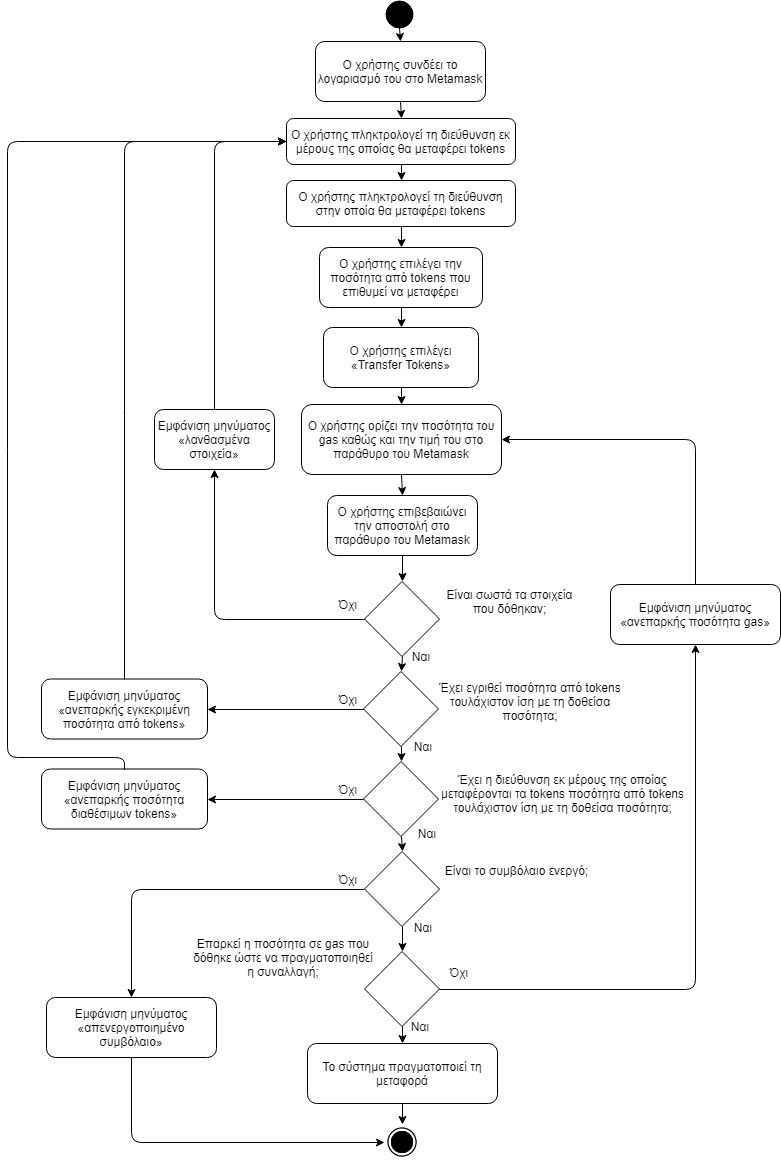

The diagram above was exported from draw.io. Its source (the exported page's mxGraphModel, read from the mxfile embedded in the PNG):
<mxGraphModel dx="1394" dy="-467" grid="1" gridSize="10" guides="1" tooltips="1" connect="1" arrows="1" fold="1" page="1" pageScale="1" pageWidth="827" pageHeight="1169" math="0" shadow="0">
  <root>
    <mxCell id="0" />
    <mxCell id="1" parent="0" />
    <mxCell id="9cBDG-G0kMDk1thBUzF1-1" value="" style="ellipse;whiteSpace=wrap;html=1;aspect=fixed;fillColor=#000000;gradientColor=none;" parent="1" vertex="1">
      <mxGeometry x="398" y="1173" width="27" height="27" as="geometry" />
    </mxCell>
    <mxCell id="9cBDG-G0kMDk1thBUzF1-2" value="Ο χρήστης συνδέει το λογαριασμό του στο Metamask" style="rounded=1;whiteSpace=wrap;html=1;fillColor=#ffffff;gradientColor=none;" parent="1" vertex="1">
      <mxGeometry x="328" y="1214" width="170" height="60" as="geometry" />
    </mxCell>
    <mxCell id="9cBDG-G0kMDk1thBUzF1-3" value="Ο χρήστης επιλέγει «Transfer Tokens»" style="rounded=1;whiteSpace=wrap;html=1;fillColor=#ffffff;gradientColor=none;" parent="1" vertex="1">
      <mxGeometry x="336" y="1500" width="155" height="60" as="geometry" />
    </mxCell>
    <mxCell id="9cBDG-G0kMDk1thBUzF1-5" value="Ο χρήστης πληκτρολογεί τη διεύθυνση εκ μέρους της οποίας θα μεταφέρει tokens" style="rounded=1;whiteSpace=wrap;html=1;fillColor=#ffffff;gradientColor=none;" parent="1" vertex="1">
      <mxGeometry x="299" y="1291" width="229" height="46" as="geometry" />
    </mxCell>
    <mxCell id="9cBDG-G0kMDk1thBUzF1-6" value="Ο χρήστης επιλέγει την ποσότητα από tokens που επιθυμεί να μεταφέρει" style="rounded=1;whiteSpace=wrap;html=1;fillColor=#ffffff;gradientColor=none;" parent="1" vertex="1">
      <mxGeometry x="332" y="1420" width="163" height="60" as="geometry" />
    </mxCell>
    <mxCell id="9cBDG-G0kMDk1thBUzF1-7" value="Ο χρήστης ορίζει την ποσότητα του gas καθώς και την τιμή του στο παράθυρο του Metamask" style="rounded=1;whiteSpace=wrap;html=1;fillColor=#ffffff;gradientColor=none;" parent="1" vertex="1">
      <mxGeometry x="314" y="1577" width="200" height="70" as="geometry" />
    </mxCell>
    <mxCell id="9cBDG-G0kMDk1thBUzF1-8" value="Ο χρήστης επιβεβαιώνει την αποστολή στο παράθυρο του Metamask" style="rounded=1;whiteSpace=wrap;html=1;fillColor=#ffffff;gradientColor=none;" parent="1" vertex="1">
      <mxGeometry x="340" y="1668" width="150" height="60" as="geometry" />
    </mxCell>
    <mxCell id="9cBDG-G0kMDk1thBUzF1-13" value="" style="rhombus;whiteSpace=wrap;html=1;fillColor=#ffffff;gradientColor=none;" parent="1" vertex="1">
      <mxGeometry x="377" y="1754" width="75" height="75" as="geometry" />
    </mxCell>
    <mxCell id="9cBDG-G0kMDk1thBUzF1-14" value="Είναι σωστά τα στοιχεία που δόθηκαν;" style="text;html=1;strokeColor=none;fillColor=none;align=center;verticalAlign=middle;whiteSpace=wrap;rounded=0;" parent="1" vertex="1">
      <mxGeometry x="451" y="1743.5" width="143" height="60" as="geometry" />
    </mxCell>
    <mxCell id="9cBDG-G0kMDk1thBUzF1-15" value="Ναι" style="text;html=1;strokeColor=none;fillColor=none;align=center;verticalAlign=middle;whiteSpace=wrap;rounded=0;" parent="1" vertex="1">
      <mxGeometry x="413" y="1819" width="40" height="20" as="geometry" />
    </mxCell>
    <mxCell id="9cBDG-G0kMDk1thBUzF1-16" value="Όχι" style="text;html=1;strokeColor=none;fillColor=none;align=center;verticalAlign=middle;whiteSpace=wrap;rounded=0;" parent="1" vertex="1">
      <mxGeometry x="340" y="1767" width="40" height="20" as="geometry" />
    </mxCell>
    <mxCell id="9cBDG-G0kMDk1thBUzF1-17" value="" style="rhombus;whiteSpace=wrap;html=1;fillColor=#ffffff;gradientColor=none;aspect=fixed;" parent="1" vertex="1">
      <mxGeometry x="377" y="2124" width="75" height="75" as="geometry" />
    </mxCell>
    <mxCell id="9cBDG-G0kMDk1thBUzF1-18" value="Ναι" style="text;html=1;strokeColor=none;fillColor=none;align=center;verticalAlign=middle;whiteSpace=wrap;rounded=0;" parent="1" vertex="1">
      <mxGeometry x="412" y="2189" width="40" height="20" as="geometry" />
    </mxCell>
    <mxCell id="9cBDG-G0kMDk1thBUzF1-19" value="Όχι" style="text;html=1;strokeColor=none;fillColor=none;align=center;verticalAlign=middle;whiteSpace=wrap;rounded=0;" parent="1" vertex="1">
      <mxGeometry x="451" y="2135" width="40" height="20" as="geometry" />
    </mxCell>
    <mxCell id="9cBDG-G0kMDk1thBUzF1-20" value="Επαρκεί η ποσότητα σε gas που δόθηκε ώστε να πραγματοποιηθεί η συναλλαγή;" style="text;html=1;strokeColor=none;fillColor=none;align=center;verticalAlign=middle;whiteSpace=wrap;rounded=0;" parent="1" vertex="1">
      <mxGeometry x="204" y="2099.5" width="184" height="60" as="geometry" />
    </mxCell>
    <mxCell id="9cBDG-G0kMDk1thBUzF1-22" value="" style="endArrow=classic;html=1;exitX=0.5;exitY=1;exitDx=0;exitDy=0;entryX=0.5;entryY=0;entryDx=0;entryDy=0;" parent="1" source="9cBDG-G0kMDk1thBUzF1-17" target="9cBDG-G0kMDk1thBUzF1-31" edge="1">
      <mxGeometry width="50" height="50" relative="1" as="geometry">
        <mxPoint x="422" y="2030" as="sourcePoint" />
        <mxPoint x="500" y="2160" as="targetPoint" />
      </mxGeometry>
    </mxCell>
    <mxCell id="9cBDG-G0kMDk1thBUzF1-23" value="" style="rhombus;whiteSpace=wrap;html=1;fillColor=#ffffff;gradientColor=none;" parent="1" vertex="1">
      <mxGeometry x="377" y="2024" width="75" height="75" as="geometry" />
    </mxCell>
    <mxCell id="9cBDG-G0kMDk1thBUzF1-25" value="" style="endArrow=classic;html=1;exitX=0.5;exitY=1;exitDx=0;exitDy=0;entryX=0.5;entryY=0;entryDx=0;entryDy=0;" parent="1" source="9cBDG-G0kMDk1thBUzF1-23" target="9cBDG-G0kMDk1thBUzF1-17" edge="1">
      <mxGeometry width="50" height="50" relative="1" as="geometry">
        <mxPoint x="431" y="2150.5" as="sourcePoint" />
        <mxPoint x="411" y="2056" as="targetPoint" />
      </mxGeometry>
    </mxCell>
    <mxCell id="9cBDG-G0kMDk1thBUzF1-26" value="Είναι το συμβόλαιο ενεργό;" style="text;html=1;strokeColor=none;fillColor=none;align=center;verticalAlign=middle;whiteSpace=wrap;rounded=0;" parent="1" vertex="1">
      <mxGeometry x="438.5" y="2023" width="179" height="40" as="geometry" />
    </mxCell>
    <mxCell id="9cBDG-G0kMDk1thBUzF1-27" value="Ναι" style="text;html=1;strokeColor=none;fillColor=none;align=center;verticalAlign=middle;whiteSpace=wrap;rounded=0;" parent="1" vertex="1">
      <mxGeometry x="415" y="2089.5" width="40" height="20" as="geometry" />
    </mxCell>
    <mxCell id="9cBDG-G0kMDk1thBUzF1-28" value="Όχι" style="text;html=1;strokeColor=none;fillColor=none;align=center;verticalAlign=middle;whiteSpace=wrap;rounded=0;" parent="1" vertex="1">
      <mxGeometry x="340" y="2041.5" width="40" height="20" as="geometry" />
    </mxCell>
    <mxCell id="9cBDG-G0kMDk1thBUzF1-30" value="" style="endArrow=classic;html=1;exitX=0.5;exitY=1;exitDx=0;exitDy=0;entryX=0.5;entryY=0;entryDx=0;entryDy=0;" parent="1" source="9cBDG-G0kMDk1thBUzF1-8" target="9cBDG-G0kMDk1thBUzF1-13" edge="1">
      <mxGeometry width="50" height="50" relative="1" as="geometry">
        <mxPoint x="407" y="1817" as="sourcePoint" />
        <mxPoint x="273" y="1810" as="targetPoint" />
      </mxGeometry>
    </mxCell>
    <mxCell id="9cBDG-G0kMDk1thBUzF1-31" value="Το σύστημα πραγματοποιεί τη μεταφορά" style="rounded=1;whiteSpace=wrap;html=1;fillColor=#ffffff;gradientColor=none;" parent="1" vertex="1">
      <mxGeometry x="320" y="2216" width="190" height="60" as="geometry" />
    </mxCell>
    <mxCell id="9cBDG-G0kMDk1thBUzF1-32" value="" style="shape=image;html=1;verticalAlign=top;verticalLabelPosition=bottom;labelBackgroundColor=#ffffff;imageAspect=0;aspect=fixed;image=https://cdn4.iconfinder.com/data/icons/ionicons/512/icon-ios7-circle-filled-128.png;fillColor=#000000;gradientColor=none;" parent="1" vertex="1">
      <mxGeometry x="397" y="2297" width="36" height="36" as="geometry" />
    </mxCell>
    <mxCell id="9cBDG-G0kMDk1thBUzF1-33" value="" style="endArrow=classic;html=1;exitX=0.5;exitY=1;exitDx=0;exitDy=0;entryX=0.5;entryY=0;entryDx=0;entryDy=0;" parent="1" source="9cBDG-G0kMDk1thBUzF1-31" target="9cBDG-G0kMDk1thBUzF1-32" edge="1">
      <mxGeometry width="50" height="50" relative="1" as="geometry">
        <mxPoint x="160" y="2240" as="sourcePoint" />
        <mxPoint x="210" y="2190" as="targetPoint" />
      </mxGeometry>
    </mxCell>
    <mxCell id="9cBDG-G0kMDk1thBUzF1-34" value="" style="endArrow=classic;html=1;exitX=0.5;exitY=1;exitDx=0;exitDy=0;entryX=0.5;entryY=0;entryDx=0;entryDy=0;" parent="1" source="9cBDG-G0kMDk1thBUzF1-1" target="9cBDG-G0kMDk1thBUzF1-2" edge="1">
      <mxGeometry width="50" height="50" relative="1" as="geometry">
        <mxPoint x="230" y="1290" as="sourcePoint" />
        <mxPoint x="280" y="1240" as="targetPoint" />
      </mxGeometry>
    </mxCell>
    <mxCell id="9cBDG-G0kMDk1thBUzF1-35" value="" style="endArrow=classic;html=1;exitX=0.5;exitY=1;exitDx=0;exitDy=0;entryX=0.5;entryY=0;entryDx=0;entryDy=0;" parent="1" source="9cBDG-G0kMDk1thBUzF1-2" target="9cBDG-G0kMDk1thBUzF1-5" edge="1">
      <mxGeometry width="50" height="50" relative="1" as="geometry">
        <mxPoint x="422" y="1237" as="sourcePoint" />
        <mxPoint x="423" y="1277" as="targetPoint" />
      </mxGeometry>
    </mxCell>
    <mxCell id="9cBDG-G0kMDk1thBUzF1-36" value="" style="endArrow=classic;html=1;entryX=0.5;entryY=0;entryDx=0;entryDy=0;exitX=0.5;exitY=1;exitDx=0;exitDy=0;" parent="1" source="m7n5NN3JDpo9CDxeYsU--1" target="9cBDG-G0kMDk1thBUzF1-6" edge="1">
      <mxGeometry width="50" height="50" relative="1" as="geometry">
        <mxPoint x="560" y="1440" as="sourcePoint" />
        <mxPoint x="433" y="1287" as="targetPoint" />
      </mxGeometry>
    </mxCell>
    <mxCell id="9cBDG-G0kMDk1thBUzF1-37" value="" style="endArrow=classic;html=1;exitX=0.5;exitY=1;exitDx=0;exitDy=0;entryX=0.5;entryY=0;entryDx=0;entryDy=0;" parent="1" source="9cBDG-G0kMDk1thBUzF1-6" target="9cBDG-G0kMDk1thBUzF1-3" edge="1">
      <mxGeometry width="50" height="50" relative="1" as="geometry">
        <mxPoint x="442" y="1257" as="sourcePoint" />
        <mxPoint x="443" y="1297" as="targetPoint" />
      </mxGeometry>
    </mxCell>
    <mxCell id="9cBDG-G0kMDk1thBUzF1-38" value="" style="endArrow=classic;html=1;exitX=0.5;exitY=1;exitDx=0;exitDy=0;entryX=0.5;entryY=0;entryDx=0;entryDy=0;" parent="1" source="9cBDG-G0kMDk1thBUzF1-3" target="9cBDG-G0kMDk1thBUzF1-7" edge="1">
      <mxGeometry width="50" height="50" relative="1" as="geometry">
        <mxPoint x="452" y="1267" as="sourcePoint" />
        <mxPoint x="453" y="1307" as="targetPoint" />
      </mxGeometry>
    </mxCell>
    <mxCell id="9cBDG-G0kMDk1thBUzF1-39" value="" style="endArrow=classic;html=1;exitX=0.5;exitY=1;exitDx=0;exitDy=0;entryX=0.5;entryY=0;entryDx=0;entryDy=0;" parent="1" source="9cBDG-G0kMDk1thBUzF1-7" target="9cBDG-G0kMDk1thBUzF1-8" edge="1">
      <mxGeometry width="50" height="50" relative="1" as="geometry">
        <mxPoint x="462" y="1277" as="sourcePoint" />
        <mxPoint x="430" y="1750" as="targetPoint" />
      </mxGeometry>
    </mxCell>
    <mxCell id="9cBDG-G0kMDk1thBUzF1-40" value="" style="endArrow=classic;html=1;exitX=0;exitY=0.5;exitDx=0;exitDy=0;entryX=0.5;entryY=1;entryDx=0;entryDy=0;" parent="1" source="9cBDG-G0kMDk1thBUzF1-13" target="9cBDG-G0kMDk1thBUzF1-41" edge="1">
      <mxGeometry width="50" height="50" relative="1" as="geometry">
        <mxPoint x="472" y="1287" as="sourcePoint" />
        <mxPoint x="670" y="1590" as="targetPoint" />
        <Array as="points">
          <mxPoint x="227" y="1792" />
        </Array>
      </mxGeometry>
    </mxCell>
    <mxCell id="9cBDG-G0kMDk1thBUzF1-41" value="Εμφάνιση μηνύματος «λανθασμένα στοιχεία»" style="rounded=1;whiteSpace=wrap;html=1;" parent="1" vertex="1">
      <mxGeometry x="167" y="1582" width="120" height="60" as="geometry" />
    </mxCell>
    <mxCell id="9cBDG-G0kMDk1thBUzF1-43" value="" style="endArrow=classic;html=1;exitX=0.5;exitY=0;exitDx=0;exitDy=0;entryX=0;entryY=0.5;entryDx=0;entryDy=0;" parent="1" source="9cBDG-G0kMDk1thBUzF1-41" target="9cBDG-G0kMDk1thBUzF1-5" edge="1">
      <mxGeometry width="50" height="50" relative="1" as="geometry">
        <mxPoint x="424" y="1541" as="sourcePoint" />
        <mxPoint x="424" y="1573" as="targetPoint" />
        <Array as="points">
          <mxPoint x="227" y="1314" />
        </Array>
      </mxGeometry>
    </mxCell>
    <mxCell id="9cBDG-G0kMDk1thBUzF1-44" value="" style="endArrow=classic;html=1;exitX=0;exitY=0.5;exitDx=0;exitDy=0;entryX=0.5;entryY=0;entryDx=0;entryDy=0;" parent="1" source="9cBDG-G0kMDk1thBUzF1-23" target="9cBDG-G0kMDk1thBUzF1-45" edge="1">
      <mxGeometry width="50" height="50" relative="1" as="geometry">
        <mxPoint x="90" y="2000" as="sourcePoint" />
        <mxPoint x="140" y="1950" as="targetPoint" />
        <Array as="points">
          <mxPoint x="144" y="2062" />
        </Array>
      </mxGeometry>
    </mxCell>
    <mxCell id="9cBDG-G0kMDk1thBUzF1-45" value="Εμφάνιση μηνύματος «απενεργοποιημένο συμβόλαιο»" style="rounded=1;whiteSpace=wrap;html=1;" parent="1" vertex="1">
      <mxGeometry x="59" y="2170" width="170" height="60" as="geometry" />
    </mxCell>
    <mxCell id="9cBDG-G0kMDk1thBUzF1-46" value="" style="endArrow=classic;html=1;exitX=0.5;exitY=1;exitDx=0;exitDy=0;entryX=0;entryY=0.5;entryDx=0;entryDy=0;" parent="1" source="9cBDG-G0kMDk1thBUzF1-45" target="9cBDG-G0kMDk1thBUzF1-32" edge="1">
      <mxGeometry width="50" height="50" relative="1" as="geometry">
        <mxPoint x="130" y="2130" as="sourcePoint" />
        <mxPoint x="180" y="2080" as="targetPoint" />
        <Array as="points">
          <mxPoint x="144" y="2315" />
        </Array>
      </mxGeometry>
    </mxCell>
    <mxCell id="9cBDG-G0kMDk1thBUzF1-47" value="Εμφάνιση μηνύματος «ανεπαρκής ποσότητα&amp;nbsp;gas»" style="rounded=1;whiteSpace=wrap;html=1;" parent="1" vertex="1">
      <mxGeometry x="623" y="1757" width="170" height="60" as="geometry" />
    </mxCell>
    <mxCell id="9cBDG-G0kMDk1thBUzF1-48" value="" style="endArrow=classic;html=1;exitX=1;exitY=0.5;exitDx=0;exitDy=0;entryX=0.5;entryY=1;entryDx=0;entryDy=0;" parent="1" source="9cBDG-G0kMDk1thBUzF1-17" target="9cBDG-G0kMDk1thBUzF1-47" edge="1">
      <mxGeometry width="50" height="50" relative="1" as="geometry">
        <mxPoint x="700" y="2040" as="sourcePoint" />
        <mxPoint x="750" y="1990" as="targetPoint" />
        <Array as="points">
          <mxPoint x="708" y="2162" />
        </Array>
      </mxGeometry>
    </mxCell>
    <mxCell id="9cBDG-G0kMDk1thBUzF1-49" value="" style="endArrow=classic;html=1;exitX=0.5;exitY=0;exitDx=0;exitDy=0;entryX=1;entryY=0.5;entryDx=0;entryDy=0;" parent="1" source="9cBDG-G0kMDk1thBUzF1-47" target="9cBDG-G0kMDk1thBUzF1-7" edge="1">
      <mxGeometry width="50" height="50" relative="1" as="geometry">
        <mxPoint x="630" y="1610" as="sourcePoint" />
        <mxPoint x="680" y="1560" as="targetPoint" />
        <Array as="points">
          <mxPoint x="708" y="1612" />
        </Array>
      </mxGeometry>
    </mxCell>
    <mxCell id="m7n5NN3JDpo9CDxeYsU--1" value="Ο χρήστης πληκτρολογεί τη διεύθυνση στην οποία θα μεταφέρει tokens" style="rounded=1;whiteSpace=wrap;html=1;fillColor=#ffffff;gradientColor=none;" parent="1" vertex="1">
      <mxGeometry x="299" y="1353" width="229" height="46" as="geometry" />
    </mxCell>
    <mxCell id="m7n5NN3JDpo9CDxeYsU--3" value="" style="rhombus;whiteSpace=wrap;html=1;fillColor=#ffffff;gradientColor=none;" parent="1" vertex="1">
      <mxGeometry x="376" y="1844" width="75" height="75" as="geometry" />
    </mxCell>
    <mxCell id="m7n5NN3JDpo9CDxeYsU--4" value="" style="rhombus;whiteSpace=wrap;html=1;fillColor=#ffffff;gradientColor=none;" parent="1" vertex="1">
      <mxGeometry x="376" y="1934" width="75" height="75" as="geometry" />
    </mxCell>
    <mxCell id="m7n5NN3JDpo9CDxeYsU--5" value="" style="endArrow=classic;html=1;exitX=0.5;exitY=1;exitDx=0;exitDy=0;entryX=0.5;entryY=0;entryDx=0;entryDy=0;" parent="1" source="9cBDG-G0kMDk1thBUzF1-5" target="m7n5NN3JDpo9CDxeYsU--1" edge="1">
      <mxGeometry width="50" height="50" relative="1" as="geometry">
        <mxPoint x="670" y="1320" as="sourcePoint" />
        <mxPoint x="720" y="1270" as="targetPoint" />
      </mxGeometry>
    </mxCell>
    <mxCell id="m7n5NN3JDpo9CDxeYsU--6" value="" style="endArrow=classic;html=1;exitX=0.5;exitY=1;exitDx=0;exitDy=0;entryX=0.5;entryY=0;entryDx=0;entryDy=0;" parent="1" source="9cBDG-G0kMDk1thBUzF1-13" target="m7n5NN3JDpo9CDxeYsU--3" edge="1">
      <mxGeometry width="50" height="50" relative="1" as="geometry">
        <mxPoint x="160" y="1950" as="sourcePoint" />
        <mxPoint x="210" y="1900" as="targetPoint" />
      </mxGeometry>
    </mxCell>
    <mxCell id="m7n5NN3JDpo9CDxeYsU--7" value="" style="endArrow=classic;html=1;entryX=0.5;entryY=0;entryDx=0;entryDy=0;exitX=0.5;exitY=1;exitDx=0;exitDy=0;" parent="1" source="m7n5NN3JDpo9CDxeYsU--3" target="m7n5NN3JDpo9CDxeYsU--4" edge="1">
      <mxGeometry width="50" height="50" relative="1" as="geometry">
        <mxPoint x="460" y="1920" as="sourcePoint" />
        <mxPoint x="424" y="1852" as="targetPoint" />
      </mxGeometry>
    </mxCell>
    <mxCell id="m7n5NN3JDpo9CDxeYsU--8" value="" style="endArrow=classic;html=1;entryX=0.5;entryY=0;entryDx=0;entryDy=0;exitX=0.5;exitY=1;exitDx=0;exitDy=0;" parent="1" source="m7n5NN3JDpo9CDxeYsU--4" target="9cBDG-G0kMDk1thBUzF1-23" edge="1">
      <mxGeometry width="50" height="50" relative="1" as="geometry">
        <mxPoint x="520" y="1980" as="sourcePoint" />
        <mxPoint x="424" y="1944" as="targetPoint" />
      </mxGeometry>
    </mxCell>
    <mxCell id="m7n5NN3JDpo9CDxeYsU--9" value="Έχει εγριθεί ποσότητα από tokens τουλάχιστον ίση με τη δοθείσα ποσότητα;" style="text;html=1;strokeColor=none;fillColor=none;align=center;verticalAlign=middle;whiteSpace=wrap;rounded=0;" parent="1" vertex="1">
      <mxGeometry x="445" y="1844" width="196" height="60" as="geometry" />
    </mxCell>
    <mxCell id="m7n5NN3JDpo9CDxeYsU--10" value="Ναι" style="text;html=1;strokeColor=none;fillColor=none;align=center;verticalAlign=middle;whiteSpace=wrap;rounded=0;" parent="1" vertex="1">
      <mxGeometry x="415" y="1909" width="40" height="20" as="geometry" />
    </mxCell>
    <mxCell id="m7n5NN3JDpo9CDxeYsU--11" value="Έχει η διεύθυνση εκ μέρους της οποίας μεταφέρονται τα tokens ποσότητα από tokens τουλάχιστον ίση με τη δοθείσα ποσότητα;" style="text;html=1;strokeColor=none;fillColor=none;align=center;verticalAlign=middle;whiteSpace=wrap;rounded=0;" parent="1" vertex="1">
      <mxGeometry x="451" y="1936" width="249" height="60" as="geometry" />
    </mxCell>
    <mxCell id="m7n5NN3JDpo9CDxeYsU--12" value="Ναι" style="text;html=1;strokeColor=none;fillColor=none;align=center;verticalAlign=middle;whiteSpace=wrap;rounded=0;" parent="1" vertex="1">
      <mxGeometry x="418.5" y="1996" width="40" height="20" as="geometry" />
    </mxCell>
    <mxCell id="m7n5NN3JDpo9CDxeYsU--13" value="Εμφάνιση μηνύματος «ανεπαρκής εγκεκριμένη ποσότητα από tokens»" style="rounded=1;whiteSpace=wrap;html=1;" parent="1" vertex="1">
      <mxGeometry x="54" y="1851.5" width="166" height="60" as="geometry" />
    </mxCell>
    <mxCell id="m7n5NN3JDpo9CDxeYsU--14" value="Εμφάνιση μηνύματος «ανεπαρκής ποσότητα διαθέσιμων tokens»" style="rounded=1;whiteSpace=wrap;html=1;" parent="1" vertex="1">
      <mxGeometry x="54" y="1941.5" width="166" height="60" as="geometry" />
    </mxCell>
    <mxCell id="m7n5NN3JDpo9CDxeYsU--15" value="" style="endArrow=classic;html=1;exitX=0;exitY=0.5;exitDx=0;exitDy=0;entryX=1;entryY=0.5;entryDx=0;entryDy=0;" parent="1" source="m7n5NN3JDpo9CDxeYsU--3" target="m7n5NN3JDpo9CDxeYsU--13" edge="1">
      <mxGeometry width="50" height="50" relative="1" as="geometry">
        <mxPoint x="270" y="1850" as="sourcePoint" />
        <mxPoint x="320" y="1800" as="targetPoint" />
      </mxGeometry>
    </mxCell>
    <mxCell id="m7n5NN3JDpo9CDxeYsU--16" value="" style="endArrow=classic;html=1;exitX=0;exitY=0.5;exitDx=0;exitDy=0;entryX=1;entryY=0.5;entryDx=0;entryDy=0;" parent="1" source="m7n5NN3JDpo9CDxeYsU--4" target="m7n5NN3JDpo9CDxeYsU--14" edge="1">
      <mxGeometry width="50" height="50" relative="1" as="geometry">
        <mxPoint x="290" y="1950" as="sourcePoint" />
        <mxPoint x="340" y="1900" as="targetPoint" />
      </mxGeometry>
    </mxCell>
    <mxCell id="m7n5NN3JDpo9CDxeYsU--17" value="Όχι" style="text;html=1;strokeColor=none;fillColor=none;align=center;verticalAlign=middle;whiteSpace=wrap;rounded=0;" parent="1" vertex="1">
      <mxGeometry x="340" y="1861.5" width="40" height="20" as="geometry" />
    </mxCell>
    <mxCell id="m7n5NN3JDpo9CDxeYsU--18" value="Όχι" style="text;html=1;strokeColor=none;fillColor=none;align=center;verticalAlign=middle;whiteSpace=wrap;rounded=0;" parent="1" vertex="1">
      <mxGeometry x="340" y="1951.5" width="40" height="20" as="geometry" />
    </mxCell>
    <mxCell id="m7n5NN3JDpo9CDxeYsU--19" value="" style="endArrow=classic;html=1;exitX=0.5;exitY=0;exitDx=0;exitDy=0;entryX=0;entryY=0.5;entryDx=0;entryDy=0;" parent="1" source="m7n5NN3JDpo9CDxeYsU--13" target="9cBDG-G0kMDk1thBUzF1-5" edge="1">
      <mxGeometry width="50" height="50" relative="1" as="geometry">
        <mxPoint x="40" y="1690" as="sourcePoint" />
        <mxPoint x="90" y="1640" as="targetPoint" />
        <Array as="points">
          <mxPoint x="137" y="1314" />
        </Array>
      </mxGeometry>
    </mxCell>
    <mxCell id="m7n5NN3JDpo9CDxeYsU--20" value="" style="endArrow=classic;html=1;exitX=0.5;exitY=0;exitDx=0;exitDy=0;entryX=0;entryY=0.5;entryDx=0;entryDy=0;" parent="1" source="m7n5NN3JDpo9CDxeYsU--14" target="9cBDG-G0kMDk1thBUzF1-5" edge="1">
      <mxGeometry width="50" height="50" relative="1" as="geometry">
        <mxPoint x="90" y="1730" as="sourcePoint" />
        <mxPoint x="50" y="1650" as="targetPoint" />
        <Array as="points">
          <mxPoint x="137" y="1930" />
          <mxPoint x="20" y="1930" />
          <mxPoint x="20" y="1314" />
        </Array>
      </mxGeometry>
    </mxCell>
  </root>
</mxGraphModel>